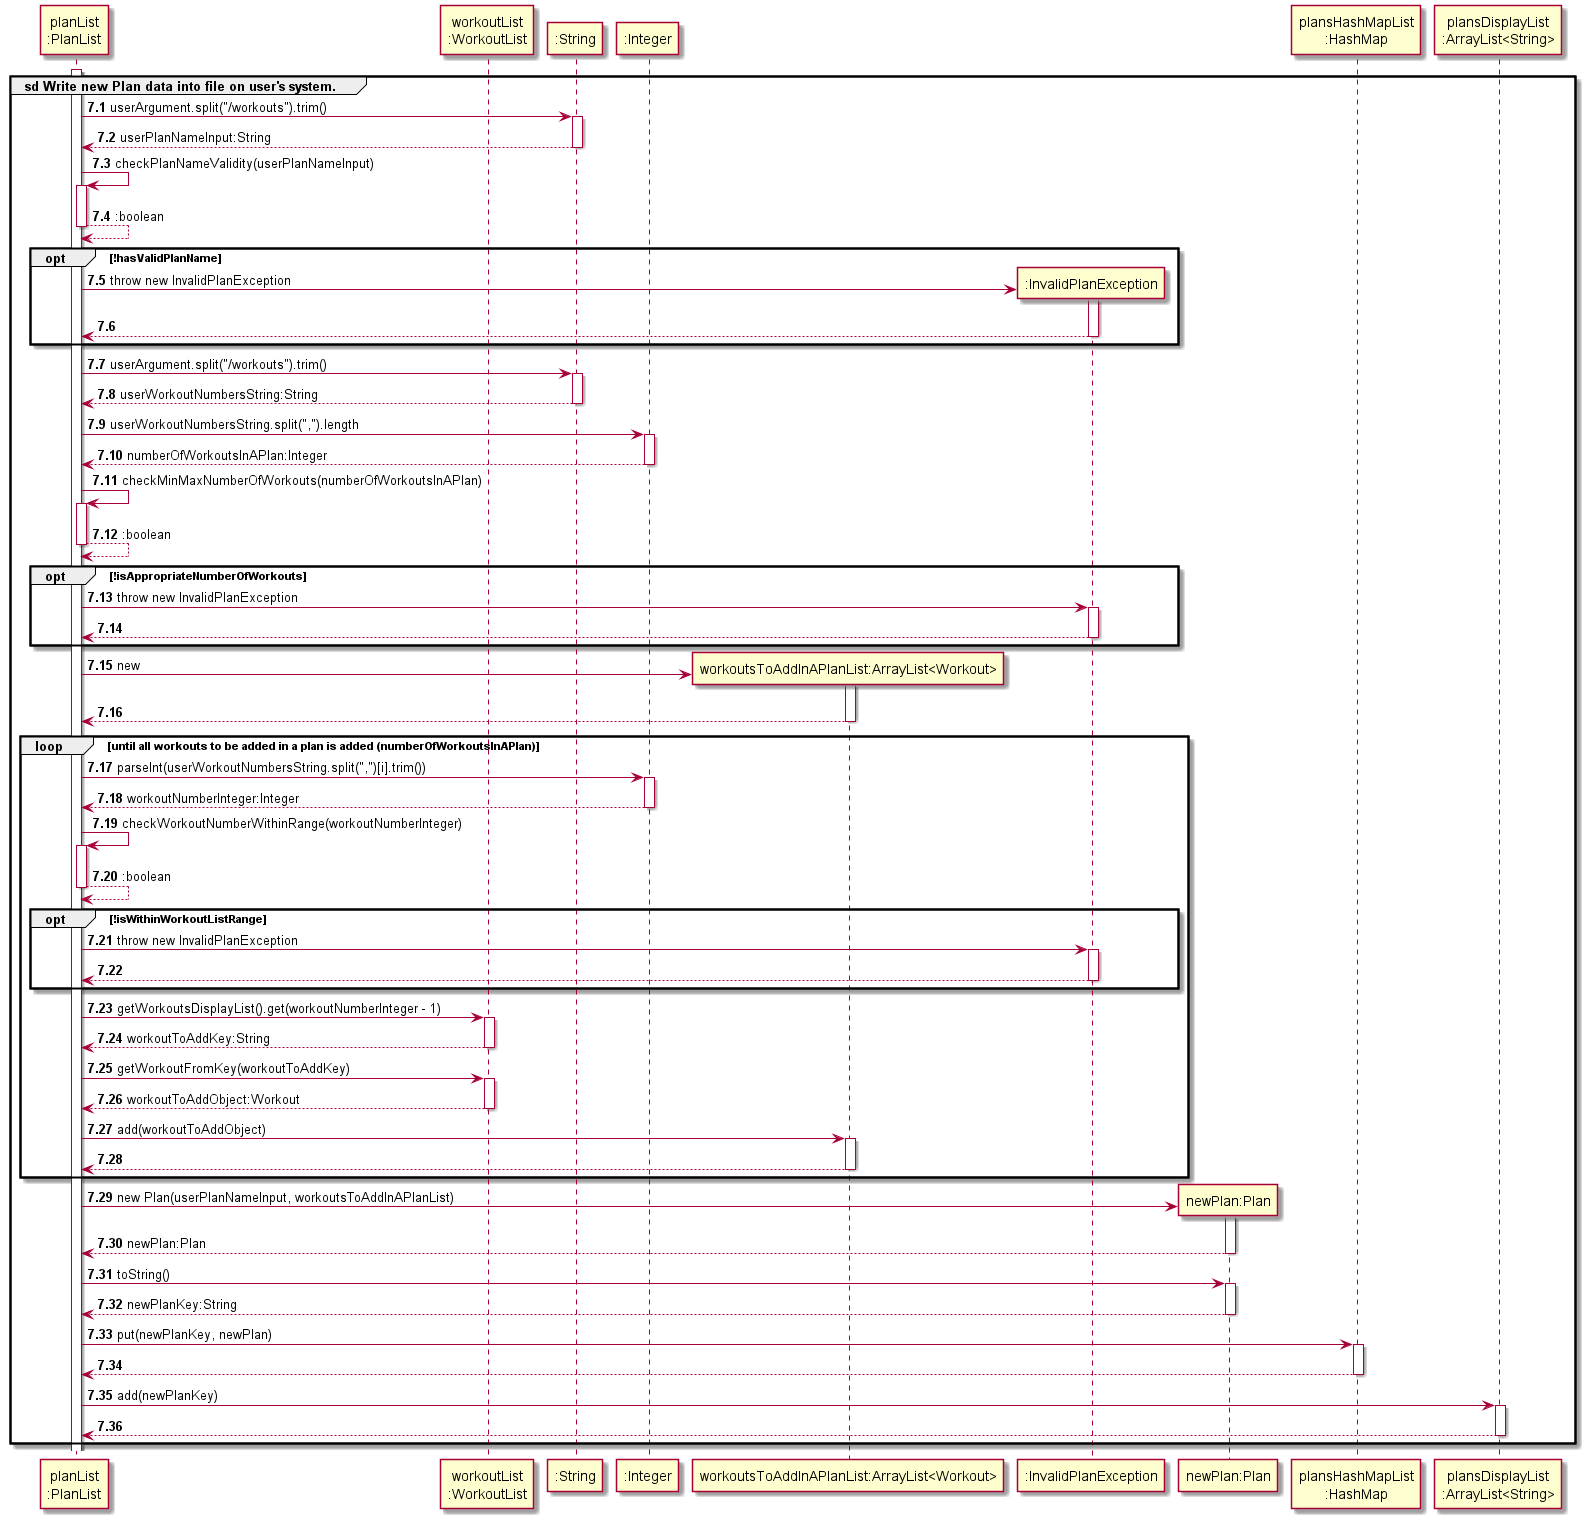

The diagram above was rendered by PlantUML. Its source (embedded in the PNG):
@startuml
'https://plantuml.com/sequence-diagram
!include ../Style.puml

autonumber 7.1

participant "planList\n:PlanList" AS pl
participant "workoutList\n:WorkoutList" AS wl

activate pl
group sd Write new Plan data into file on user's system.
pl -> ":String" : userArgument.split("/workouts").trim()
activate ":String"
return userPlanNameInput:String
deactivate ":String"

pl -> pl : checkPlanNameValidity(userPlanNameInput)
activate pl
return :boolean

opt !hasValidPlanName
create ":InvalidPlanException" AS ipe
pl -> ipe : throw new InvalidPlanException
activate ipe
return
end

pl -> ":String" : userArgument.split("/workouts").trim()
activate ":String"
return userWorkoutNumbersString:String
deactivate ":String"

pl -> ":Integer" : userWorkoutNumbersString.split(",").length
activate ":Integer"
return numberOfWorkoutsInAPlan:Integer
deactivate ":Integer"

pl -> pl : checkMinMaxNumberOfWorkouts(numberOfWorkoutsInAPlan)
activate pl
return :boolean

opt !isAppropriateNumberOfWorkouts
create ":InvalidPlanException" AS ipe
pl -> ipe : throw new InvalidPlanException
activate ipe
return
end

create "workoutsToAddInAPlanList:ArrayList<Workout>" AS wtoadd
pl -> wtoadd : new
activate wtoadd
return

loop until all workouts to be added in a plan is added (numberOfWorkoutsInAPlan)
pl -> ":Integer" : parseInt(userWorkoutNumbersString.split(",")[i].trim())
activate ":Integer"
return workoutNumberInteger:Integer
deactivate ":Integer"
pl -> pl : checkWorkoutNumberWithinRange(workoutNumberInteger)
activate pl
return :boolean
opt !isWithinWorkoutListRange
create ":InvalidPlanException" AS ipe
pl -> ipe : throw new InvalidPlanException
activate ipe
return
end
pl -> wl : getWorkoutsDisplayList().get(workoutNumberInteger - 1)
activate wl
return workoutToAddKey:String
pl -> wl : getWorkoutFromKey(workoutToAddKey)
activate wl
return workoutToAddObject:Workout
pl -> wtoadd : add(workoutToAddObject)
activate wtoadd
return
end

create "newPlan:Plan" AS newPlan
pl -> newPlan : new Plan(userPlanNameInput, workoutsToAddInAPlanList)
activate newPlan
return newPlan:Plan

pl -> newPlan : toString()
activate newPlan
return newPlanKey:String

pl -> "plansHashMapList\n:HashMap" : put(newPlanKey, newPlan)
activate "plansHashMapList\n:HashMap"
return

pl -> "plansDisplayList\n:ArrayList<String>" : add(newPlanKey)
activate "plansDisplayList\n:ArrayList<String>"
return

end
@enduml